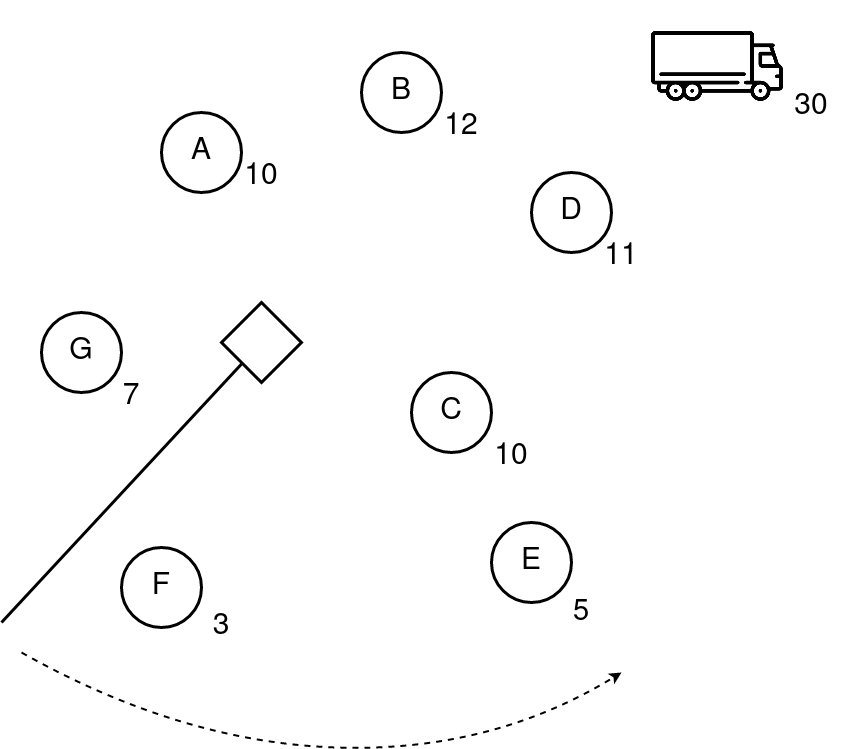

The diagram above was exported from draw.io. Its source (the exported page's mxGraphModel, read from the mxfile embedded in the PNG):
<mxGraphModel dx="1434" dy="1964" grid="1" gridSize="10" guides="1" tooltips="1" connect="1" arrows="1" fold="1" page="1" pageScale="1" pageWidth="827" pageHeight="1169" math="0" shadow="0">
  <root>
    <mxCell id="0" />
    <mxCell id="1" parent="0" />
    <mxCell id="p1D42djQHFPh1vUhrP5I-1" value="" style="rhombus;whiteSpace=wrap;html=1;strokeWidth=3;" parent="1" vertex="1">
      <mxGeometry x="260" y="300" width="80" height="80" as="geometry" />
    </mxCell>
    <mxCell id="p1D42djQHFPh1vUhrP5I-2" value="&lt;font style=&quot;font-size: 30px;&quot;&gt;D&lt;/font&gt;" style="ellipse;whiteSpace=wrap;html=1;aspect=fixed;strokeWidth=3;" parent="1" vertex="1">
      <mxGeometry x="570" y="170" width="80" height="80" as="geometry" />
    </mxCell>
    <mxCell id="p1D42djQHFPh1vUhrP5I-3" value="&lt;font style=&quot;font-size: 30px;&quot;&gt;B&lt;/font&gt;" style="ellipse;whiteSpace=wrap;html=1;aspect=fixed;strokeWidth=3;" parent="1" vertex="1">
      <mxGeometry x="400" y="50" width="80" height="80" as="geometry" />
    </mxCell>
    <mxCell id="p1D42djQHFPh1vUhrP5I-4" value="&lt;font style=&quot;font-size: 30px;&quot;&gt;A&lt;/font&gt;" style="ellipse;whiteSpace=wrap;html=1;aspect=fixed;strokeWidth=3;" parent="1" vertex="1">
      <mxGeometry x="200" y="110" width="80" height="80" as="geometry" />
    </mxCell>
    <mxCell id="p1D42djQHFPh1vUhrP5I-5" value="&lt;font style=&quot;font-size: 30px;&quot;&gt;E&lt;/font&gt;" style="ellipse;whiteSpace=wrap;html=1;aspect=fixed;strokeWidth=3;" parent="1" vertex="1">
      <mxGeometry x="530" y="520" width="80" height="80" as="geometry" />
    </mxCell>
    <mxCell id="p1D42djQHFPh1vUhrP5I-6" value="&lt;font style=&quot;font-size: 30px;&quot;&gt;C&lt;/font&gt;" style="ellipse;whiteSpace=wrap;html=1;aspect=fixed;strokeWidth=3;" parent="1" vertex="1">
      <mxGeometry x="450" y="370" width="80" height="80" as="geometry" />
    </mxCell>
    <mxCell id="p1D42djQHFPh1vUhrP5I-7" value="&lt;font style=&quot;font-size: 30px;&quot;&gt;F&lt;/font&gt;" style="ellipse;whiteSpace=wrap;html=1;aspect=fixed;strokeWidth=3;" parent="1" vertex="1">
      <mxGeometry x="160" y="545" width="80" height="80" as="geometry" />
    </mxCell>
    <mxCell id="p1D42djQHFPh1vUhrP5I-29" value="&lt;font style=&quot;font-size: 30px;&quot;&gt;G&lt;/font&gt;" style="ellipse;whiteSpace=wrap;html=1;strokeWidth=3;" parent="1" vertex="1">
      <mxGeometry x="80" y="310" width="80" height="80" as="geometry" />
    </mxCell>
    <mxCell id="igt7FaAUZdkgGMzfnmMs-15" value="&lt;font style=&quot;font-size: 30px;&quot;&gt;11&lt;/font&gt;" style="text;html=1;strokeColor=none;fillColor=none;align=center;verticalAlign=middle;whiteSpace=wrap;rounded=0;" vertex="1" parent="1">
      <mxGeometry x="630" y="240" width="60" height="30" as="geometry" />
    </mxCell>
    <mxCell id="igt7FaAUZdkgGMzfnmMs-16" value="&lt;font style=&quot;font-size: 30px;&quot;&gt;12&lt;/font&gt;" style="text;html=1;strokeColor=none;fillColor=none;align=center;verticalAlign=middle;whiteSpace=wrap;rounded=0;" vertex="1" parent="1">
      <mxGeometry x="470" y="110" width="60" height="30" as="geometry" />
    </mxCell>
    <mxCell id="igt7FaAUZdkgGMzfnmMs-17" value="&lt;font style=&quot;font-size: 30px;&quot;&gt;10&lt;/font&gt;" style="text;html=1;strokeColor=none;fillColor=none;align=center;verticalAlign=middle;whiteSpace=wrap;rounded=0;" vertex="1" parent="1">
      <mxGeometry x="270" y="160" width="60" height="30" as="geometry" />
    </mxCell>
    <mxCell id="igt7FaAUZdkgGMzfnmMs-18" value="&lt;font style=&quot;font-size: 30px;&quot;&gt;7&lt;/font&gt;" style="text;html=1;strokeColor=none;fillColor=none;align=center;verticalAlign=middle;whiteSpace=wrap;rounded=0;" vertex="1" parent="1">
      <mxGeometry x="140" y="380" width="60" height="30" as="geometry" />
    </mxCell>
    <mxCell id="igt7FaAUZdkgGMzfnmMs-19" value="&lt;font style=&quot;font-size: 30px;&quot;&gt;3&lt;/font&gt;" style="text;html=1;strokeColor=none;fillColor=none;align=center;verticalAlign=middle;whiteSpace=wrap;rounded=0;" vertex="1" parent="1">
      <mxGeometry x="230" y="610" width="60" height="30" as="geometry" />
    </mxCell>
    <mxCell id="igt7FaAUZdkgGMzfnmMs-20" value="&lt;font style=&quot;font-size: 29px;&quot;&gt;5&lt;/font&gt;" style="text;html=1;strokeColor=none;fillColor=none;align=center;verticalAlign=middle;whiteSpace=wrap;rounded=0;" vertex="1" parent="1">
      <mxGeometry x="590" y="595" width="60" height="30" as="geometry" />
    </mxCell>
    <mxCell id="igt7FaAUZdkgGMzfnmMs-21" value="" style="shape=image;verticalLabelPosition=bottom;labelBackgroundColor=default;verticalAlign=top;aspect=fixed;imageAspect=0;image=data:image/png,(base64 omitted: 13600 chars);" vertex="1" parent="1">
      <mxGeometry x="690" y="-2" width="132" height="132" as="geometry" />
    </mxCell>
    <mxCell id="igt7FaAUZdkgGMzfnmMs-22" value="&lt;font style=&quot;font-size: 30px;&quot;&gt;30&lt;/font&gt;" style="text;html=1;strokeColor=none;fillColor=none;align=center;verticalAlign=middle;whiteSpace=wrap;rounded=0;" vertex="1" parent="1">
      <mxGeometry x="820" y="90" width="60" height="30" as="geometry" />
    </mxCell>
    <mxCell id="igt7FaAUZdkgGMzfnmMs-23" value="" style="endArrow=none;html=1;rounded=0;strokeWidth=3;" edge="1" parent="1" target="p1D42djQHFPh1vUhrP5I-1">
      <mxGeometry width="50" height="50" relative="1" as="geometry">
        <mxPoint x="40" y="620" as="sourcePoint" />
        <mxPoint x="400" y="360" as="targetPoint" />
      </mxGeometry>
    </mxCell>
    <mxCell id="igt7FaAUZdkgGMzfnmMs-24" value="&lt;font style=&quot;font-size: 30px;&quot;&gt;10&lt;/font&gt;" style="text;html=1;strokeColor=none;fillColor=none;align=center;verticalAlign=middle;whiteSpace=wrap;rounded=0;" vertex="1" parent="1">
      <mxGeometry x="520" y="440" width="60" height="30" as="geometry" />
    </mxCell>
    <mxCell id="igt7FaAUZdkgGMzfnmMs-26" value="" style="curved=1;endArrow=classic;html=1;rounded=0;strokeWidth=2;dashed=1;" edge="1" parent="1">
      <mxGeometry width="50" height="50" relative="1" as="geometry">
        <mxPoint x="60" y="650" as="sourcePoint" />
        <mxPoint x="660" y="670" as="targetPoint" />
        <Array as="points">
          <mxPoint x="220" y="740" />
          <mxPoint x="530" y="750" />
        </Array>
      </mxGeometry>
    </mxCell>
  </root>
</mxGraphModel>